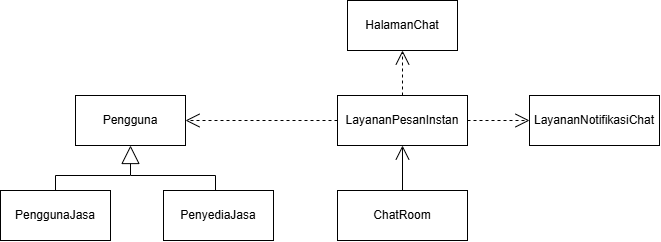

The diagram above was exported from draw.io. Its source (the exported page's mxGraphModel, read from the mxfile embedded in the PNG):
<mxGraphModel dx="774" dy="451" grid="0" gridSize="10" guides="1" tooltips="1" connect="1" arrows="1" fold="1" page="1" pageScale="1" pageWidth="850" pageHeight="1100" math="0" shadow="0">
  <root>
    <mxCell id="0" />
    <mxCell id="1" parent="0" />
    <mxCell id="5aan_Hn_wcNBJYweqq9D-1" parent="1" style="html=1;whiteSpace=wrap;" value="Pengguna" vertex="1">
      <mxGeometry height="50" width="110" x="100" y="120" as="geometry" />
    </mxCell>
    <mxCell id="5aan_Hn_wcNBJYweqq9D-2" parent="1" style="html=1;whiteSpace=wrap;" value="PenggunaJasa" vertex="1">
      <mxGeometry height="50" width="110" x="25" y="215" as="geometry" />
    </mxCell>
    <mxCell id="5aan_Hn_wcNBJYweqq9D-3" parent="1" style="html=1;whiteSpace=wrap;" value="PenyediaJasa" vertex="1">
      <mxGeometry height="50" width="110" x="188" y="215" as="geometry" />
    </mxCell>
    <mxCell id="5aan_Hn_wcNBJYweqq9D-6" edge="1" parent="1" style="endArrow=block;endSize=16;endFill=0;html=1;rounded=0;entryX=0.5;entryY=1;entryDx=0;entryDy=0;" target="5aan_Hn_wcNBJYweqq9D-1" value="">
      <mxGeometry relative="1" width="160" as="geometry">
        <Array as="points">
          <mxPoint x="155" y="200" />
        </Array>
        <mxPoint x="80" y="200" as="sourcePoint" />
        <mxPoint x="246" y="200" as="targetPoint" />
      </mxGeometry>
    </mxCell>
    <mxCell id="5aan_Hn_wcNBJYweqq9D-7" edge="1" parent="1" style="endArrow=none;html=1;rounded=0;" value="">
      <mxGeometry height="50" relative="1" width="50" as="geometry">
        <mxPoint x="155.46" y="200" as="sourcePoint" />
        <mxPoint x="240" y="200" as="targetPoint" />
      </mxGeometry>
    </mxCell>
    <mxCell id="5aan_Hn_wcNBJYweqq9D-8" edge="1" parent="1" source="5aan_Hn_wcNBJYweqq9D-2" style="endArrow=none;html=1;rounded=0;exitX=0.5;exitY=0;exitDx=0;exitDy=0;" value="">
      <mxGeometry height="50" relative="1" width="50" as="geometry">
        <mxPoint x="170" y="200" as="sourcePoint" />
        <mxPoint x="80" y="200" as="targetPoint" />
      </mxGeometry>
    </mxCell>
    <mxCell id="5aan_Hn_wcNBJYweqq9D-11" edge="1" parent="1" style="endArrow=none;html=1;rounded=0;exitX=0.5;exitY=0;exitDx=0;exitDy=0;" value="">
      <mxGeometry height="50" relative="1" width="50" as="geometry">
        <mxPoint x="240" y="215" as="sourcePoint" />
        <mxPoint x="240" y="200" as="targetPoint" />
      </mxGeometry>
    </mxCell>
    <mxCell id="5aan_Hn_wcNBJYweqq9D-12" parent="1" style="html=1;whiteSpace=wrap;" value="HalamanChat" vertex="1">
      <mxGeometry height="50" width="110" x="372" y="25" as="geometry" />
    </mxCell>
    <mxCell id="5aan_Hn_wcNBJYweqq9D-16" parent="1" style="html=1;whiteSpace=wrap;" value="LayananPesanInstan" vertex="1">
      <mxGeometry height="50" width="130" x="362" y="120" as="geometry" />
    </mxCell>
    <mxCell id="5aan_Hn_wcNBJYweqq9D-18" parent="1" style="html=1;whiteSpace=wrap;" value="ChatRoom" vertex="1">
      <mxGeometry height="50" width="130" x="362" y="215" as="geometry" />
    </mxCell>
    <mxCell id="5aan_Hn_wcNBJYweqq9D-19" parent="1" style="html=1;whiteSpace=wrap;" value="LayananNotifikasiChat" vertex="1">
      <mxGeometry height="50" width="130" x="554" y="120" as="geometry" />
    </mxCell>
    <mxCell id="5aan_Hn_wcNBJYweqq9D-20" edge="1" parent="1" source="5aan_Hn_wcNBJYweqq9D-16" style="endArrow=open;endSize=12;dashed=1;html=1;rounded=0;exitX=1;exitY=0.5;exitDx=0;exitDy=0;entryX=0;entryY=0.5;entryDx=0;entryDy=0;" target="5aan_Hn_wcNBJYweqq9D-19" value="">
      <mxGeometry relative="1" width="160" as="geometry">
        <mxPoint x="474" y="180" as="sourcePoint" />
        <mxPoint x="554" y="180" as="targetPoint" />
      </mxGeometry>
    </mxCell>
    <mxCell id="5aan_Hn_wcNBJYweqq9D-23" edge="1" parent="1" source="5aan_Hn_wcNBJYweqq9D-18" style="endArrow=open;endFill=1;endSize=12;html=1;rounded=0;exitX=0.5;exitY=0;exitDx=0;exitDy=0;entryX=0.5;entryY=1;entryDx=0;entryDy=0;" target="5aan_Hn_wcNBJYweqq9D-16" value="">
      <mxGeometry relative="1" width="160" as="geometry">
        <mxPoint x="394" y="160" as="sourcePoint" />
        <mxPoint x="234" y="160" as="targetPoint" />
      </mxGeometry>
    </mxCell>
    <mxCell id="qsNlezqHQG6-GVU3p-_o-1" edge="1" parent="1" source="5aan_Hn_wcNBJYweqq9D-16" style="endArrow=open;endFill=1;endSize=12;html=1;rounded=0;exitX=0;exitY=0.5;exitDx=0;exitDy=0;entryX=1;entryY=0.5;entryDx=0;entryDy=0;dashed=1;" target="5aan_Hn_wcNBJYweqq9D-1" value="">
      <mxGeometry relative="1" width="160" as="geometry">
        <mxPoint x="320" y="210" as="sourcePoint" />
        <mxPoint x="320" y="255" as="targetPoint" />
      </mxGeometry>
    </mxCell>
    <mxCell id="GwJ_9OX_iwNdW21FhmR6-1" edge="1" parent="1" source="5aan_Hn_wcNBJYweqq9D-16" style="endArrow=open;endSize=12;dashed=1;html=1;rounded=0;exitX=0.5;exitY=0;exitDx=0;exitDy=0;entryX=0.5;entryY=1;entryDx=0;entryDy=0;" target="5aan_Hn_wcNBJYweqq9D-12" value="">
      <mxGeometry relative="1" width="160" as="geometry">
        <mxPoint x="510" y="140" as="sourcePoint" />
        <mxPoint x="572" y="140" as="targetPoint" />
      </mxGeometry>
    </mxCell>
  </root>
</mxGraphModel>